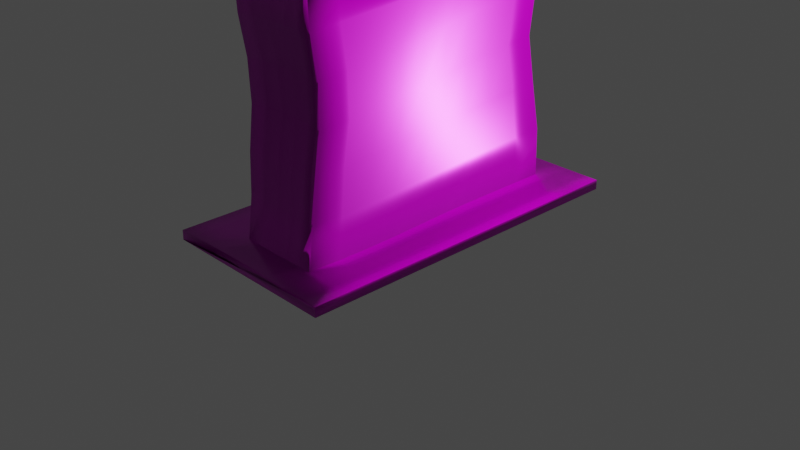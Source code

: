 # Source: gravestone_TYPE19.blend  (saved by Blender 2.90.8; exported with 4.5.12 LTS)
import bpy
from mathutils import Matrix  # noqa: F401  (used for matrix-valued properties, if any)

bpy.ops.wm.read_factory_settings(use_empty=True)
scene = bpy.context.scene
scene.name = 'Scene'

# ---- collections
col_collection = bpy.data.collections.new('Collection'); scene.collection.children.link(col_collection)

# ---- images (referenced by path relative to the original .blend; pixels are not part of the script)
import os
ASSET_DIR = os.environ.get("B2B_ASSET_DIR", "")  # directory of the original .blend (textures are referenced by path, not embedded)
HERE = os.path.dirname(os.path.abspath(__file__))  # packed textures are extracted next to this script under _unpacked/

def load_image(name, relpath, width, height, colorspace="sRGB"):
    """Load a texture the original file referenced (path relative to the .blend, or extracted next to this script)."""
    p = next((c for c in (os.path.join(HERE, relpath), os.path.join(ASSET_DIR, relpath)) if relpath and os.path.exists(c)), "")
    if p:
        img = bpy.data.images.load(p, check_existing=True)
        img.name = name
    else:  # same state as the original file: an image datablock whose file is absent (Cycles renders it pink)
        img = bpy.data.images.new(name, width, height)
        img.source = "FILE"
        img.filepath = "//" + (relpath or name)
    img.colorspace_settings.name = colorspace
    return img
img_grave19_material_basecolor_png = load_image('grave19_Material_BaseColor.png', '19-texts/grave19_Material_BaseColor.png', 1024, 1024, 'sRGB')
img_grave19_material_metallic_png = load_image('grave19_Material_Metallic.png', '19-texts/grave19_Material_Metallic.png', 1024, 1024, 'Non-Color')
img_grave19_material_normal_png = load_image('grave19_Material_Normal.png', '19-texts/grave19_Material_Normal.png', 1024, 1024, 'sRGB')
img_grave19_material_roughness_png = load_image('grave19_Material_Roughness.png', '19-texts/grave19_Material_Roughness.png', 1024, 1024, 'sRGB')

# ---- materials (node trees are filled in below, after node groups)
mat_material = bpy.data.materials.new('Material')
mat_material.alpha_threshold = 0.0
mat_material.use_transparent_shadow = False
mat_material.line_color = (0.0, 0.0, 0.0, 1.0)

# ---- material node trees
mat_material.use_nodes = True; mat_material.node_tree.nodes.clear()
_N = mat_material.node_tree.nodes; _L = mat_material.node_tree.links
n0 = _N.new('ShaderNodeOutputMaterial'); n0.name = 'Material Output'; n0.location = (300, 300)
n1 = _N.new('ShaderNodeBsdfPrincipled'); n1.name = 'Principled BSDF'; n1.location = (10, 300)
n1.distribution = 'GGX'
n1.subsurface_method = 'BURLEY'
n1.inputs[3].default_value = 1.45
n1.inputs[27].default_value = (0.0, 0.0, 0.0, 1.0)
n1.inputs[28].default_value = 1.0
n2 = _N.new('ShaderNodeTexImage'); n2.name = 'Image Texture'; n2.location = (-596, 326)
n2.hide = True
n2.image = img_grave19_material_basecolor_png
n3 = _N.new('ShaderNodeTexImage'); n3.name = 'Image Texture.001'; n3.location = (-672, 268)
n3.hide = True
n3.image = img_grave19_material_metallic_png
n4 = _N.new('ShaderNodeTexImage'); n4.name = 'Image Texture.002'; n4.location = (-674, 198)
n4.image = img_grave19_material_normal_png
n5 = _N.new('ShaderNodeNormalMap'); n5.name = 'Normal Map'; n5.location = (-311, 73)
n6 = _N.new('ShaderNodeTexImage'); n6.name = 'Image Texture.003'; n6.location = (-375, -144)
n6.image = img_grave19_material_roughness_png
_L.new(n1.outputs[0], n0.inputs[0])
_L.new(n2.outputs[0], n1.inputs[0])
_L.new(n3.outputs[0], n1.inputs[1])
_L.new(n4.outputs[0], n5.inputs[1])
_L.new(n5.outputs[0], n1.inputs[5])
_L.new(n6.outputs[0], n1.inputs[2])
n0.is_active_output = True

# ---- world
world_world = bpy.data.worlds.new('World'); scene.world = world_world
world_world.use_nodes = True; world_world.node_tree.nodes.clear()
_N = world_world.node_tree.nodes; _L = world_world.node_tree.links
n0 = _N.new('ShaderNodeOutputWorld'); n0.name = 'World Output'; n0.location = (300, 300)
n1 = _N.new('ShaderNodeBackground'); n1.name = 'Background'; n1.location = (10, 300)
n1.inputs[0].default_value = (0.05088, 0.05088, 0.05088, 1.0)
_L.new(n1.outputs[0], n0.inputs[0])
n0.is_active_output = True
world_world.color = (0.05088, 0.05088, 0.05088)
world_world.use_sun_shadow = False
world_world.sun_shadow_jitter_overblur = 0.0

# ---- cameras
cam_camera = bpy.data.cameras.new('Camera')
cam_camera.clip_end = 100.0
cam_camera.ortho_scale = 7.314

# ---- lights
light_light = bpy.data.lights.new('Light', 'POINT')
light_light.transmission_factor = 0.0
light_light.energy = 1000.0
light_light.shadow_soft_size = 0.1
light_light.shadow_maximum_resolution = 0.006
light_light.use_absolute_resolution = True

# ---- meshes
me_cube = bpy.data.meshes.new('Cube')
me_cube.from_pydata([(1.0, 1.0, -0.8955), (1.0, 1.0, -1.0), (0.998, -0.997, -0.893), (0.9985, -0.9977, -0.9975), (-1.0, 1.0, -0.8955), (-1.0, 1.0, -1.0), (-0.998, -0.997, -0.893), (-0.9985, -0.9977, -0.9975), (0.8147, -0.9921, -0.8942), (0.6321, -0.986, -0.899), (0.4505, -0.9799, -0.9056), (0.2697, -0.9751, -0.9122), (0.08974, -0.9724, -0.9164), (-0.08974, -0.9724, -0.9164), (-0.2697, -0.9751, -0.9122), (-0.4505, -0.9799, -0.9056), (-0.6321, -0.986, -0.899), (-0.8147, -0.9921, -0.8942), (1.0, 0.8182, -0.8955), (1.0, 0.6364, -0.8955), (1.0, 0.4545, -0.8955), (1.0, 0.2727, -0.8955), (1.0, 0.09091, -0.8955), (1.0, -0.09091, -0.8955), (0.9994, -0.2721, -0.8954), (0.9984, -0.4527, -0.8953), (0.9977, -0.6335, -0.895), (0.9977, -0.8148, -0.8939), (-0.9977, -0.8148, -0.8939), (-0.9977, -0.6335, -0.895), (-0.9984, -0.4527, -0.8953), (-0.9994, -0.2721, -0.8954), (-1.0, -0.09091, -0.8955), (-1.0, 0.09091, -0.8955), (-1.0, 0.2727, -0.8955), (-1.0, 0.4545, -0.8955), (-1.0, 0.6364, -0.8955), (-1.0, 0.8182, -0.8955), (-0.8182, 1.0, -0.8955), (-0.6364, 1.0, -0.8955), (-0.4545, 1.0, -0.8955), (-0.2727, 1.0, -0.8955), (-0.09091, 1.0, -0.8955), (0.09091, 1.0, -0.8955), (0.2727, 1.0, -0.8955), (0.4545, 1.0, -0.8955), (0.6364, 1.0, -0.8955), (0.8182, 1.0, -0.8955), (0.8182, 0.8182, -0.8955), (0.8182, 0.6364, -0.8955), (0.8182, 0.4545, -0.8955), (0.8182, 0.2727, -0.8955), (0.8182, 0.09091, -0.8955), (0.8171, -0.08997, -0.8964), (0.8156, -0.2697, -0.9), (0.8146, -0.449, -0.9027), (0.8141, -0.6288, -0.9021), (0.8141, -0.8097, -0.8986), (0.6364, 0.8182, -0.8955), (0.6364, 0.6364, -0.8955), (0.6364, 0.4545, -0.8955), (0.6364, 0.2727, -0.8955), (0.6357, 0.0914, -0.8967), (0.634, -0.08811, -0.904), (0.6328, -0.2663, -0.9122), (0.6319, -0.4443, -0.9164), (0.6315, -0.6231, -0.9148), (0.6316, -0.8035, -0.908), (0.4545, 0.8182, -0.8955), (0.4545, 0.6364, -0.8955), (0.4545, 0.4545, -0.8955), (0.4545, 0.2727, -0.8956), (0.4532, 0.09228, -0.9024), (0.452, -0.0858, -0.9156), (0.451, -0.2628, -0.9271), (0.4503, -0.4397, -0.9323), (0.4499, -0.6177, -0.9295), (0.45, -0.7975, -0.9194), (0.2727, 0.8182, -0.8955), (0.2693, -0.7928, -0.9299), (0.09091, 0.8182, -0.8955), (0.08956, -0.7901, -0.9366), (-0.09091, 0.8182, -0.8955), (-0.08956, -0.7901, -0.9366), (-0.2727, 0.8182, -0.8955), (-0.2693, -0.7928, -0.9299), (-0.4545, 0.8182, -0.8955), (-0.4545, 0.6364, -0.8955), (-0.4545, 0.4545, -0.8955), (-0.4545, 0.2727, -0.8956), (-0.4532, 0.09228, -0.9024), (-0.452, -0.0858, -0.9156), (-0.451, -0.2628, -0.9271), (-0.4503, -0.4397, -0.9323), (-0.4499, -0.6177, -0.9295), (-0.45, -0.7975, -0.9194), (-0.6364, 0.8182, -0.8955), (-0.6364, 0.6364, -0.8955), (-0.6364, 0.4545, -0.8955), (-0.6364, 0.2727, -0.8955), (-0.6357, 0.0914, -0.8967), (-0.634, -0.08811, -0.904), (-0.6328, -0.2663, -0.9122), (-0.6319, -0.4443, -0.9164), (-0.6315, -0.6231, -0.9148), (-0.6316, -0.8035, -0.908), (-0.8182, 0.8182, -0.8955), (-0.8182, 0.6364, -0.8955), (-0.8182, 0.4545, -0.8955), (-0.8182, 0.2727, -0.8955), (-0.8182, 0.09091, -0.8955), (-0.8171, -0.08997, -0.8964), (-0.8156, -0.2697, -0.9), (-0.8146, -0.449, -0.9027), (-0.8141, -0.6288, -0.9021), (-0.8141, -0.8097, -0.8986), (0.3545, 0.8239, 2.135), (0.3773, 0.6444, 2.066), (0.4001, 0.4652, 1.99), (0.4229, 0.2862, 1.917), (0.4456, 0.1071, 1.854), (0.4679, -0.07233, 1.806), (0.4899, -0.2523, 1.772), (0.5116, -0.4326, 1.75), (0.533, -0.6131, 1.73), (0.5543, -0.7936, 1.706), (0.1729, 0.8179, 2.128), (0.1954, 0.6386, 2.052), (0.218, 0.4596, 1.968), (0.2407, 0.2808, 1.888), (0.2634, 0.102, 1.819), (0.2858, -0.07729, 1.77), (0.3078, -0.2573, 1.739), (0.3296, -0.4378, 1.722), (0.3513, -0.6185, 1.709), (0.373, -0.7991, 1.693), (-0.008937, 0.812, 2.124), (0.01328, 0.6327, 2.044), (0.03559, 0.4538, 1.956), (0.05799, 0.2752, 1.871), (0.08047, 0.09662, 1.798), (0.1029, -0.08257, 1.747), (0.1251, -0.2626, 1.717), (0.1472, -0.4432, 1.703), (0.1692, -0.624, 1.694), (0.1912, -0.8047, 1.683), (-0.1907, 0.806, 2.124), (-0.1689, 0.6267, 2.045), (-0.147, 0.4478, 1.958), (-0.1249, 0.2692, 1.872), (-0.1028, 0.09064, 1.798), (-0.08052, -0.0885, 1.744), (-0.05805, -0.2685, 1.713), (-0.03563, -0.449, 1.698), (-0.0133, -0.6299, 1.689), (0.008965, -0.8108, 1.679), (-0.3724, 0.8, 2.128), (-0.3509, 0.6206, 2.055), (-0.3293, 0.4415, 1.972), (-0.3076, 0.2628, 1.89), (-0.2857, 0.08408, 1.817), (-0.2635, -0.09509, 1.763), (-0.241, -0.2749, 1.728), (-0.2183, -0.4554, 1.708), (-0.1957, -0.6361, 1.696), (-0.1733, -0.8167, 1.682), (-0.5537, 0.794, 2.133), (-0.5324, 0.6145, 2.069), (-0.5111, 0.4352, 1.994), (-0.4896, 0.2562, 1.918), (-0.4678, 0.07723, 1.85), (-0.4457, -0.102, 1.795), (-0.4233, -0.2818, 1.756), (-0.4006, -0.4621, 1.73), (-0.3778, -0.6426, 1.711), (-0.3551, -0.823, 1.69), (0.3877, 0.6426, 1.58), (0.3758, 0.613, 1.104), (0.3704, 0.5853, 0.6075), (0.3997, 0.6145, 0.11), (0.4412, 0.6377, -0.3855), (0.1066, -0.7557, -0.4824), (0.126, -0.7442, -0.02414), (0.1487, -0.7161, 0.4349), (0.1683, -0.7331, 0.8771), (0.1817, -0.7807, 1.291), (0.3693, 0.8223, 1.638), (0.3606, 0.7935, 1.135), (0.3562, 0.7614, 0.6267), (0.3891, 0.7922, 0.124), (0.4374, 0.8191, -0.3774), (-0.3545, 0.8023, 1.631), (-0.3147, 0.7749, 1.133), (-0.2815, 0.7429, 0.627), (-0.2797, 0.779, 0.1242), (-0.2896, 0.8151, -0.3783), (-0.4714, 0.814, -0.3785), (-0.4557, 0.7856, 0.1209), (-0.4522, 0.7556, 0.6207), (-0.4914, 0.7797, 1.128), (-0.5364, 0.7974, 1.638), (-0.4376, -0.5964, -0.4713), (-0.4341, -0.5906, -0.01651), (-0.4338, -0.5666, 0.4368), (-0.4231, -0.5832, 0.8881), (-0.4013, -0.6255, 1.311), (-0.07298, -0.7562, -0.483), (-0.05796, -0.7446, -0.0244), (-0.04289, -0.7166, 0.436), (-0.02567, -0.7345, 0.8788), (-0.007667, -0.7833, 1.29), (-0.4421, -0.424, -0.4642), (-0.4428, -0.4201, -0.003057), (-0.4443, -0.4001, 0.4534), (-0.4356, -0.4178, 0.913), (-0.4177, -0.4504, 1.329), (0.5301, -0.6057, 1.32), (0.5281, -0.5711, 0.8872), (0.5129, -0.5586, 0.4364), (0.4868, -0.5844, -0.01421), (0.4639, -0.593, -0.4688), (-0.4466, -0.2543, -0.4499), (-0.4503, -0.2514, 0.01436), (-0.4524, -0.2382, 0.4747), (-0.4461, -0.2553, 0.9393), (-0.4322, -0.2751, 1.349), (0.5089, -0.4284, 1.34), (0.51, -0.4035, 0.9149), (0.5005, -0.3898, 0.4548), (0.4804, -0.4123, -0.0006011), (0.4609, -0.4201, -0.4619), (-0.4512, -0.08449, -0.4308), (-0.4553, -0.08057, 0.0343), (-0.4543, -0.07876, 0.5015), (-0.4523, -0.09218, 0.9688), (-0.4474, -0.09836, 1.378), (0.1878, 0.8176, 1.631), (0.1892, 0.7822, 1.138), (0.1919, 0.7458, 0.6315), (0.217, 0.7822, 0.1265), (0.2556, 0.8181, -0.3776), (0.4868, -0.2516, 1.359), (0.49, -0.2388, 0.9436), (0.4856, -0.2258, 0.4775), (0.4727, -0.2422, 0.01672), (0.458, -0.25, -0.4479), (-0.456, 0.08937, -0.413), (-0.4574, 0.08995, 0.05595), (-0.449, 0.07975, 0.5311), (-0.4547, 0.07552, 1.001), (-0.4655, 0.08112, 1.417), (0.3681, -0.782, 1.291), (0.3588, -0.7378, 0.87), (0.3379, -0.7238, 0.4286), (0.3096, -0.7515, -0.02428), (0.2865, -0.7614, -0.4771), (0.4671, -0.7711, -0.4691), (0.4923, -0.763, -0.02417), (0.5226, -0.7363, 0.4202), (0.5434, -0.7462, 0.8607), (0.5494, -0.784, 1.291), (-0.3829, -0.8024, 1.288), (-0.408, -0.7564, 0.8644), (-0.4209, -0.7427, 0.4226), (-0.4247, -0.7681, -0.02601), (-0.4332, -0.774, -0.4716), (-0.2528, -0.7628, -0.4788), (-0.2417, -0.7534, -0.02516), (-0.2337, -0.7261, 0.4313), (-0.2191, -0.7428, 0.8741), (-0.1968, -0.791, 1.29), (0.4657, -0.07374, 1.385), (0.4657, -0.074, 0.9736), (0.4644, -0.06567, 0.5051), (0.4626, -0.071, 0.03676), (0.455, -0.07977, -0.4292), (-0.4601, 0.2697, -0.4029), (-0.4551, 0.2598, 0.07645), (-0.4442, 0.2402, 0.5594), (-0.46, 0.2477, 1.033), (-0.483, 0.26, 1.466), (0.4468, 0.1062, 1.42), (0.4386, 0.09442, 1.005), (0.4364, 0.09273, 0.5351), (0.4494, 0.09932, 0.0585), (0.4523, 0.09437, -0.4118), (-0.518, 0.6176, 1.582), (-0.4778, 0.5983, 1.099), (-0.4458, 0.5777, 0.6018), (-0.452, 0.6071, 0.1071), (-0.4676, 0.6326, -0.3867), (-0.4638, 0.4511, -0.3948), (-0.4522, 0.4323, 0.09302), (-0.4437, 0.4068, 0.5821), (-0.4678, 0.4215, 1.067), (-0.5003, 0.4386, 1.523), (0.427, 0.2851, 1.465), (0.4149, 0.2657, 1.037), (0.4102, 0.2522, 0.5638), (0.4318, 0.2689, 0.07897), (0.4487, 0.2747, -0.4018), (0.4449, 0.4562, -0.3936), (0.4141, 0.4408, 0.0956), (0.3889, 0.4168, 0.5871), (0.3941, 0.4379, 1.071), (0.407, 0.4636, 1.52), (0.007278, 0.8127, 1.627), (0.02196, 0.7751, 1.138), (0.03475, 0.7374, 0.6337), (0.05154, 0.776, 0.1278), (0.07388, 0.8171, -0.3779), (-0.1079, 0.8161, -0.3781), (-0.1123, 0.775, 0.127), (-0.1211, 0.7365, 0.6321), (-0.1448, 0.7728, 1.137), (-0.1731, 0.8076, 1.627)], [], [(115, 28, 6, 17), (3, 2, 8, 9, 10, 11, 12, 13, 14, 15, 16, 17, 6, 7), (7, 6, 28, 29, 30, 31, 32, 33, 34, 35, 36, 37, 4, 5), (5, 1, 3, 7), (1, 0, 18, 19, 20, 21, 22, 23, 24, 25, 26, 27, 2, 3), (5, 4, 38, 39, 40, 41, 42, 43, 44, 45, 46, 47, 0, 1), (27, 57, 8, 2), (57, 67, 9, 8), (67, 77, 10, 9), (77, 79, 11, 10), (79, 81, 12, 11), (81, 83, 13, 12), (83, 85, 14, 13), (85, 95, 15, 14), (95, 105, 16, 15), (105, 115, 17, 16), (0, 47, 48, 18), (18, 48, 49, 19), (19, 49, 50, 20), (20, 50, 51, 21), (21, 51, 52, 22), (22, 52, 53, 23), (23, 53, 54, 24), (24, 54, 55, 25), (25, 55, 56, 26), (26, 56, 57, 27), (47, 46, 58, 48), (48, 58, 59, 49), (49, 59, 60, 50), (50, 60, 61, 51), (51, 61, 62, 52), (52, 62, 63, 53), (53, 63, 64, 54), (54, 64, 65, 55), (55, 65, 66, 56), (56, 66, 67, 57), (46, 45, 68, 58), (58, 68, 69, 59), (59, 69, 70, 60), (60, 70, 71, 61), (61, 71, 72, 62), (62, 72, 73, 63), (63, 73, 74, 64), (64, 74, 75, 65), (65, 75, 76, 66), (66, 76, 77, 67), (45, 44, 78, 68), (44, 43, 80, 78), (200, 286, 167, 166), (43, 42, 82, 80), (305, 176, 117, 118), (185, 251, 135, 145), (176, 186, 116, 117), (315, 191, 156, 146), (210, 185, 145, 155), (205, 261, 175, 174), (186, 236, 126, 116), (191, 200, 166, 156), (215, 205, 174, 173), (42, 41, 84, 82), (260, 216, 124, 125), (270, 210, 155, 165), (225, 215, 173, 172), (216, 226, 123, 124), (235, 225, 172, 171), (226, 241, 122, 123), (250, 235, 171, 170), (236, 306, 136, 126), (241, 271, 121, 122), (41, 40, 86, 84), (280, 250, 170, 169), (251, 260, 125, 135), (261, 270, 165, 175), (271, 281, 120, 121), (295, 280, 169, 168), (281, 296, 119, 120), (286, 295, 168, 167), (296, 305, 118, 119), (306, 315, 146, 136), (40, 39, 96, 86), (86, 96, 97, 87), (87, 97, 98, 88), (88, 98, 99, 89), (89, 99, 100, 90), (90, 100, 101, 91), (91, 101, 102, 92), (92, 102, 103, 93), (93, 103, 104, 94), (94, 104, 105, 95), (39, 38, 106, 96), (96, 106, 107, 97), (97, 107, 108, 98), (98, 108, 109, 99), (99, 109, 110, 100), (100, 110, 111, 101), (101, 111, 112, 102), (102, 112, 113, 103), (103, 113, 114, 104), (104, 114, 115, 105), (38, 4, 37, 106), (106, 37, 36, 107), (107, 36, 35, 108), (108, 35, 34, 109), (109, 34, 33, 110), (110, 33, 32, 111), (111, 32, 31, 112), (112, 31, 30, 113), (113, 30, 29, 114), (114, 29, 28, 115), (116, 126, 127, 117), (117, 127, 128, 118), (118, 128, 129, 119), (119, 129, 130, 120), (120, 130, 131, 121), (121, 131, 132, 122), (122, 132, 133, 123), (123, 133, 134, 124), (124, 134, 135, 125), (126, 136, 137, 127), (127, 137, 138, 128), (128, 138, 139, 129), (129, 139, 140, 130), (130, 140, 141, 131), (131, 141, 142, 132), (132, 142, 143, 133), (133, 143, 144, 134), (134, 144, 145, 135), (136, 146, 147, 137), (137, 147, 148, 138), (138, 148, 149, 139), (139, 149, 150, 140), (140, 150, 151, 141), (141, 151, 152, 142), (142, 152, 153, 143), (143, 153, 154, 144), (144, 154, 155, 145), (146, 156, 157, 147), (147, 157, 158, 148), (148, 158, 159, 149), (149, 159, 160, 150), (150, 160, 161, 151), (151, 161, 162, 152), (152, 162, 163, 153), (153, 163, 164, 154), (154, 164, 165, 155), (156, 166, 167, 157), (157, 167, 168, 158), (158, 168, 169, 159), (159, 169, 170, 160), (160, 170, 171, 161), (161, 171, 172, 162), (162, 172, 173, 163), (163, 173, 174, 164), (164, 174, 175, 165), (80, 82, 311, 310), (310, 311, 312, 309), (309, 312, 313, 308), (308, 313, 314, 307), (307, 314, 315, 306), (71, 70, 301, 300), (300, 301, 302, 299), (299, 302, 303, 298), (298, 303, 304, 297), (297, 304, 305, 296), (87, 88, 291, 290), (290, 291, 292, 289), (289, 292, 293, 288), (288, 293, 294, 287), (287, 294, 295, 286), (72, 71, 300, 285), (285, 300, 299, 284), (284, 299, 298, 283), (283, 298, 297, 282), (282, 297, 296, 281), (88, 89, 276, 291), (291, 276, 277, 292), (292, 277, 278, 293), (293, 278, 279, 294), (294, 279, 280, 295), (73, 72, 285, 275), (275, 285, 284, 274), (274, 284, 283, 273), (273, 283, 282, 272), (272, 282, 281, 271), (95, 85, 266, 265), (265, 266, 267, 264), (264, 267, 268, 263), (263, 268, 269, 262), (262, 269, 270, 261), (79, 77, 256, 255), (255, 256, 257, 254), (254, 257, 258, 253), (253, 258, 259, 252), (252, 259, 260, 251), (89, 90, 246, 276), (276, 246, 247, 277), (277, 247, 248, 278), (278, 248, 249, 279), (279, 249, 250, 280), (74, 73, 275, 245), (245, 275, 274, 244), (244, 274, 273, 243), (243, 273, 272, 242), (242, 272, 271, 241), (78, 80, 310, 240), (240, 310, 309, 239), (239, 309, 308, 238), (238, 308, 307, 237), (237, 307, 306, 236), (90, 91, 231, 246), (246, 231, 232, 247), (247, 232, 233, 248), (248, 233, 234, 249), (249, 234, 235, 250), (75, 74, 245, 230), (230, 245, 244, 229), (229, 244, 243, 228), (228, 243, 242, 227), (227, 242, 241, 226), (91, 92, 221, 231), (231, 221, 222, 232), (232, 222, 223, 233), (233, 223, 224, 234), (234, 224, 225, 235), (76, 75, 230, 220), (220, 230, 229, 219), (219, 229, 228, 218), (218, 228, 227, 217), (217, 227, 226, 216), (92, 93, 211, 221), (221, 211, 212, 222), (222, 212, 213, 223), (223, 213, 214, 224), (224, 214, 215, 225), (85, 83, 206, 266), (266, 206, 207, 267), (267, 207, 208, 268), (268, 208, 209, 269), (269, 209, 210, 270), (77, 76, 220, 256), (256, 220, 219, 257), (257, 219, 218, 258), (258, 218, 217, 259), (259, 217, 216, 260), (93, 94, 201, 211), (211, 201, 202, 212), (212, 202, 203, 213), (213, 203, 204, 214), (214, 204, 205, 215), (84, 86, 196, 195), (195, 196, 197, 194), (194, 197, 198, 193), (193, 198, 199, 192), (192, 199, 200, 191), (68, 78, 240, 190), (190, 240, 239, 189), (189, 239, 238, 188), (188, 238, 237, 187), (187, 237, 236, 186), (94, 95, 265, 201), (201, 265, 264, 202), (202, 264, 263, 203), (203, 263, 262, 204), (204, 262, 261, 205), (83, 81, 181, 206), (206, 181, 182, 207), (207, 182, 183, 208), (208, 183, 184, 209), (209, 184, 185, 210), (82, 84, 195, 311), (311, 195, 194, 312), (312, 194, 193, 313), (313, 193, 192, 314), (314, 192, 191, 315), (69, 68, 190, 180), (180, 190, 189, 179), (179, 189, 188, 178), (178, 188, 187, 177), (177, 187, 186, 176), (81, 79, 255, 181), (181, 255, 254, 182), (182, 254, 253, 183), (183, 253, 252, 184), (184, 252, 251, 185), (70, 69, 180, 301), (301, 180, 179, 302), (302, 179, 178, 303), (303, 178, 177, 304), (304, 177, 176, 305), (86, 87, 290, 196), (196, 290, 289, 197), (197, 289, 288, 198), (198, 288, 287, 199), (199, 287, 286, 200)])
me_cube.polygons.foreach_set('use_smooth', [True] * 294)
_uv = me_cube.uv_layers.new(name='UVMap')
_uv.uv.foreach_set('vector', [0.9224, 0.03041, 0.9232, 0.0003846, 0.9563, 0.0003217, 0.9554, 0.03033, 0.2042, 0.8283, 0.1851, 0.8282, 0.1854, 0.7982, 0.1862, 0.7684, 0.1875, 0.7387, 0.1887, 0.7091, 0.1894, 0.6797, 0.1894, 0.6503, 0.1887, 0.6208, 0.1875, 0.5913, 0.1862, 0.5615, 0.1854, 0.5317, 0.1851, 0.5016, 0.2042, 0.5016, 0.2042, 0.5016, 0.2233, 0.5017, 0.2231, 0.5314, 0.223, 0.5611, 0.2229, 0.5906, 0.223, 0.6202, 0.223, 0.6498, 0.223, 0.6795, 0.2231, 0.7092, 0.2231, 0.7389, 0.2232, 0.7687, 0.2232, 0.7984, 0.2233, 0.8281, 0.2042, 0.8281, 0.661, 0.4993, 0.661, 0.8265, 0.2969, 0.8263, 0.2969, 0.4995, 0.2423, 0.8274, 0.2233, 0.8274, 0.2233, 0.7977, 0.2233, 0.768, 0.2234, 0.7384, 0.2234, 0.7087, 0.2235, 0.6791, 0.2235, 0.6494, 0.2235, 0.6199, 0.2236, 0.5904, 0.2236, 0.561, 0.2234, 0.5314, 0.2233, 0.5017, 0.2423, 0.5016, 0.1851, 0.8288, 0.1661, 0.8288, 0.1661, 0.799, 0.1661, 0.7693, 0.1661, 0.7395, 0.1661, 0.7098, 0.1661, 0.6801, 0.1661, 0.6503, 0.1661, 0.6206, 0.1661, 0.5908, 0.1661, 0.5611, 0.1661, 0.5313, 0.1661, 0.5016, 0.1851, 0.5016, 0.9232, 0.3269, 0.9224, 0.2968, 0.9554, 0.2969, 0.9563, 0.3269, 0.9224, 0.2968, 0.9214, 0.267, 0.9543, 0.2671, 0.9554, 0.2969, 0.9214, 0.267, 0.9205, 0.2372, 0.9534, 0.2373, 0.9543, 0.2671, 0.9205, 0.2372, 0.9198, 0.2077, 0.9526, 0.2077, 0.9534, 0.2373, 0.9198, 0.2077, 0.9194, 0.1783, 0.9522, 0.1783, 0.9526, 0.2077, 0.9194, 0.1783, 0.9194, 0.149, 0.9522, 0.1489, 0.9522, 0.1783, 0.9194, 0.149, 0.9198, 0.1196, 0.9526, 0.1195, 0.9522, 0.1489, 0.9198, 0.1196, 0.9205, 0.09, 0.9534, 0.08992, 0.9526, 0.1195, 0.9205, 0.09, 0.9214, 0.06028, 0.9543, 0.06019, 0.9534, 0.08992, 0.9214, 0.06028, 0.9224, 0.03041, 0.9554, 0.03033, 0.9543, 0.06019, 0.5939, 0.3272, 0.5939, 0.2975, 0.6269, 0.2975, 0.6269, 0.3272, 0.6269, 0.3272, 0.6269, 0.2975, 0.6599, 0.2975, 0.6599, 0.3272, 0.6599, 0.3272, 0.6599, 0.2975, 0.6929, 0.2975, 0.6929, 0.3272, 0.6929, 0.3272, 0.6929, 0.2975, 0.7259, 0.2975, 0.7259, 0.3272, 0.7259, 0.3272, 0.7259, 0.2975, 0.7588, 0.2975, 0.7588, 0.3272, 0.7588, 0.3272, 0.7588, 0.2975, 0.7917, 0.2973, 0.7918, 0.3272, 0.7918, 0.3272, 0.7917, 0.2973, 0.8244, 0.2971, 0.8247, 0.3271, 0.8247, 0.3271, 0.8244, 0.2971, 0.857, 0.2969, 0.8575, 0.327, 0.8575, 0.327, 0.857, 0.2969, 0.8896, 0.2968, 0.8903, 0.3269, 0.8903, 0.3269, 0.8896, 0.2968, 0.9224, 0.2968, 0.9232, 0.3269, 0.5939, 0.2975, 0.5939, 0.2677, 0.6269, 0.2677, 0.6269, 0.2975, 0.6269, 0.2975, 0.6269, 0.2677, 0.6599, 0.2677, 0.6599, 0.2975, 0.6599, 0.2975, 0.6599, 0.2677, 0.6929, 0.2677, 0.6929, 0.2975, 0.6929, 0.2975, 0.6929, 0.2677, 0.7259, 0.2677, 0.7259, 0.2975, 0.7259, 0.2975, 0.7259, 0.2677, 0.7588, 0.2676, 0.7588, 0.2975, 0.7588, 0.2975, 0.7588, 0.2676, 0.7915, 0.2674, 0.7917, 0.2973, 0.7917, 0.2973, 0.7915, 0.2674, 0.824, 0.2672, 0.8244, 0.2971, 0.8244, 0.2971, 0.824, 0.2672, 0.8563, 0.267, 0.857, 0.2969, 0.857, 0.2969, 0.8563, 0.267, 0.8888, 0.267, 0.8896, 0.2968, 0.8896, 0.2968, 0.8888, 0.267, 0.9214, 0.267, 0.9224, 0.2968, 0.5939, 0.2677, 0.5939, 0.238, 0.6269, 0.238, 0.6269, 0.2677, 0.6269, 0.2677, 0.6269, 0.238, 0.6599, 0.238, 0.6599, 0.2677, 0.6599, 0.2677, 0.6599, 0.238, 0.6929, 0.238, 0.6929, 0.2677, 0.6929, 0.2677, 0.6929, 0.238, 0.7259, 0.238, 0.7259, 0.2677, 0.7259, 0.2677, 0.7259, 0.238, 0.7587, 0.2378, 0.7588, 0.2676, 0.7588, 0.2676, 0.7587, 0.2378, 0.7913, 0.2376, 0.7915, 0.2674, 0.7915, 0.2674, 0.7913, 0.2376, 0.8236, 0.2374, 0.824, 0.2672, 0.824, 0.2672, 0.8236, 0.2374, 0.8558, 0.2373, 0.8563, 0.267, 0.8563, 0.267, 0.8558, 0.2373, 0.888, 0.2372, 0.8888, 0.267, 0.8888, 0.267, 0.888, 0.2372, 0.9205, 0.2372, 0.9214, 0.267, 0.5939, 0.238, 0.5939, 0.2082, 0.6269, 0.2082, 0.6269, 0.238, 0.5939, 0.2082, 0.5939, 0.1785, 0.6269, 0.1785, 0.6269, 0.2082, 0.2975, 0.4182, 0.3305, 0.4094, 0.3299, 0.4891, 0.2969, 0.4993, 0.5939, 0.1785, 0.5939, 0.1487, 0.6269, 0.1487, 0.6269, 0.1785, 0.06641, 0.1005, 0.0336, 0.09079, 0.03296, 0.01125, 0.06588, 0.02358, 0.8949, 0.5689, 0.8609, 0.5679, 0.8621, 0.5022, 0.8952, 0.5047, 0.0336, 0.09079, 0.0006572, 0.08131, 0.0, 0.0, 0.03296, 0.01125, 0.7603, 0.9151, 0.7933, 0.9169, 0.7936, 0.9982, 0.7606, 0.9965, 0.9293, 0.5698, 0.8949, 0.5689, 0.8952, 0.5047, 0.9284, 0.5062, 0.5583, 0.3674, 0.5907, 0.3639, 0.5939, 0.4298, 0.5608, 0.4328, 0.6614, 0.9141, 0.6945, 0.9138, 0.6943, 0.9952, 0.6611, 0.9954, 0.7933, 0.9169, 0.8264, 0.9188, 0.8266, 1.0, 0.7936, 0.9982, 0.5263, 0.3699, 0.5583, 0.3674, 0.5608, 0.4328, 0.5277, 0.4357, 0.5939, 0.1487, 0.5939, 0.119, 0.6269, 0.119, 0.6269, 0.1487, 0.2952, 0.1376, 0.2625, 0.133, 0.2638, 0.06584, 0.2969, 0.06983, 0.9638, 0.5709, 0.9293, 0.5698, 0.9284, 0.5062, 0.9616, 0.5066, 0.4942, 0.3729, 0.5263, 0.3699, 0.5277, 0.4357, 0.4946, 0.4396, 0.2625, 0.133, 0.23, 0.1298, 0.2307, 0.06271, 0.2638, 0.06584, 0.4618, 0.3773, 0.4942, 0.3729, 0.4946, 0.4396, 0.4616, 0.4456, 0.23, 0.1298, 0.1976, 0.1267, 0.1976, 0.05905, 0.2307, 0.06271, 0.4289, 0.3833, 0.4618, 0.3773, 0.4616, 0.4456, 0.4287, 0.4542, 0.6945, 0.9138, 0.7274, 0.9141, 0.7274, 0.9955, 0.6943, 0.9952, 0.1976, 0.1267, 0.1649, 0.1225, 0.1646, 0.05367, 0.1976, 0.05905, 0.5939, 0.119, 0.5939, 0.08925, 0.6269, 0.08925, 0.6269, 0.119, 0.3961, 0.3911, 0.4289, 0.3833, 0.4287, 0.4542, 0.3958, 0.4651, 0.8609, 0.5679, 0.8279, 0.5671, 0.8292, 0.4993, 0.8621, 0.5022, 0.9977, 0.572, 0.9638, 0.5709, 0.9616, 0.5066, 0.9948, 0.5061, 0.1649, 0.1225, 0.132, 0.1169, 0.1316, 0.04584, 0.1646, 0.05367, 0.3633, 0.4, 0.3961, 0.3911, 0.3958, 0.4651, 0.3629, 0.4772, 0.132, 0.1169, 0.09916, 0.1094, 0.09875, 0.03554, 0.1316, 0.04584, 0.3305, 0.4094, 0.3633, 0.4, 0.3629, 0.4772, 0.3299, 0.4891, 0.09916, 0.1094, 0.06641, 0.1005, 0.06588, 0.02358, 0.09875, 0.03554, 0.7274, 0.9141, 0.7603, 0.9151, 0.7606, 0.9965, 0.7274, 0.9955, 0.5939, 0.08925, 0.5939, 0.0595, 0.6269, 0.0595, 0.6269, 0.08925, 0.6269, 0.08925, 0.6269, 0.0595, 0.6599, 0.0595, 0.6599, 0.08925, 0.6599, 0.08925, 0.6599, 0.0595, 0.6929, 0.0595, 0.6929, 0.08925, 0.6929, 0.08925, 0.6929, 0.0595, 0.7259, 0.0595, 0.7259, 0.08925, 0.7259, 0.08925, 0.7259, 0.0595, 0.7588, 0.05962, 0.7587, 0.08947, 0.7587, 0.08947, 0.7588, 0.05962, 0.7915, 0.05988, 0.7913, 0.08967, 0.7913, 0.08967, 0.7915, 0.05988, 0.824, 0.06009, 0.8236, 0.08983, 0.8236, 0.08983, 0.824, 0.06009, 0.8563, 0.06023, 0.8558, 0.08994, 0.8558, 0.08994, 0.8563, 0.06023, 0.8888, 0.06029, 0.888, 0.09001, 0.888, 0.09001, 0.8888, 0.06029, 0.9214, 0.06028, 0.9205, 0.09, 0.5939, 0.0595, 0.5939, 0.02975, 0.6269, 0.02975, 0.6269, 0.0595, 0.6269, 0.0595, 0.6269, 0.02975, 0.6599, 0.02975, 0.6599, 0.0595, 0.6599, 0.0595, 0.6599, 0.02975, 0.6929, 0.02975, 0.6929, 0.0595, 0.6929, 0.0595, 0.6929, 0.02975, 0.7259, 0.02975, 0.7259, 0.0595, 0.7259, 0.0595, 0.7259, 0.02975, 0.7588, 0.02975, 0.7588, 0.05962, 0.7588, 0.05962, 0.7588, 0.02975, 0.7917, 0.02993, 0.7915, 0.05988, 0.7915, 0.05988, 0.7917, 0.02993, 0.8244, 0.03017, 0.824, 0.06009, 0.824, 0.06009, 0.8244, 0.03017, 0.857, 0.03034, 0.8563, 0.06023, 0.8563, 0.06023, 0.857, 0.03034, 0.8896, 0.03042, 0.8888, 0.06029, 0.8888, 0.06029, 0.8896, 0.03042, 0.9224, 0.03041, 0.9214, 0.06028, 0.5939, 0.02975, 0.5939, 0.0, 0.6269, 3.901e-08, 0.6269, 0.02975, 0.6269, 0.02975, 0.6269, 3.901e-08, 0.6599, 1.17e-07, 0.6599, 0.02975, 0.6599, 0.02975, 0.6599, 1.17e-07, 0.6929, 1.56e-07, 0.6929, 0.02975, 0.6929, 0.02975, 0.6929, 1.56e-07, 0.7259, 2.146e-07, 0.7259, 0.02975, 0.7259, 0.02975, 0.7259, 2.146e-07, 0.7588, 3.121e-07, 0.7588, 0.02975, 0.7588, 0.02975, 0.7588, 3.121e-07, 0.7918, 3.511e-07, 0.7917, 0.02993, 0.7917, 0.02993, 0.7918, 3.511e-07, 0.8247, 9.929e-05, 0.8244, 0.03017, 0.8244, 0.03017, 0.8247, 9.929e-05, 0.8575, 0.0002702, 0.857, 0.03034, 0.857, 0.03034, 0.8575, 0.0002702, 0.8903, 0.000372, 0.8896, 0.03042, 0.8896, 0.03042, 0.8903, 0.000372, 0.9232, 0.0003846, 0.9224, 0.03041, 0.1654, 0.7736, 0.1324, 0.776, 0.1325, 0.7454, 0.1656, 0.743, 0.1656, 0.743, 0.1325, 0.7454, 0.1326, 0.7148, 0.1657, 0.7125, 0.1657, 0.7125, 0.1326, 0.7148, 0.1327, 0.6842, 0.1658, 0.682, 0.1658, 0.682, 0.1327, 0.6842, 0.1328, 0.6538, 0.166, 0.6516, 0.166, 0.6516, 0.1328, 0.6538, 0.1329, 0.6236, 0.1661, 0.6214, 0.1661, 0.6214, 0.1329, 0.6236, 0.133, 0.5936, 0.1661, 0.5914, 0.1661, 0.5914, 0.133, 0.5936, 0.133, 0.5637, 0.1661, 0.5615, 0.1661, 0.5615, 0.133, 0.5637, 0.133, 0.5339, 0.1661, 0.5315, 0.1661, 0.5315, 0.133, 0.5339, 0.133, 0.504, 0.166, 0.5016, 0.1324, 0.776, 0.09939, 0.7785, 0.0994, 0.7479, 0.1325, 0.7454, 0.1325, 0.7454, 0.0994, 0.7479, 0.09942, 0.7172, 0.1326, 0.7148, 0.1326, 0.7148, 0.09942, 0.7172, 0.09946, 0.6866, 0.1327, 0.6842, 0.1327, 0.6842, 0.09946, 0.6866, 0.09955, 0.6562, 0.1328, 0.6538, 0.1328, 0.6538, 0.09955, 0.6562, 0.09965, 0.626, 0.1329, 0.6236, 0.1329, 0.6236, 0.09965, 0.626, 0.09974, 0.596, 0.133, 0.5936, 0.133, 0.5936, 0.09974, 0.596, 0.09982, 0.5661, 0.133, 0.5637, 0.133, 0.5637, 0.09982, 0.5661, 0.0999, 0.5363, 0.133, 0.5339, 0.133, 0.5339, 0.0999, 0.5363, 0.09999, 0.5065, 0.133, 0.504, 0.09939, 0.7785, 0.06636, 0.7811, 0.0663, 0.7505, 0.0994, 0.7479, 0.0994, 0.7479, 0.0663, 0.7505, 0.06625, 0.7198, 0.09942, 0.7172, 0.09942, 0.7172, 0.06625, 0.7198, 0.06623, 0.6892, 0.09946, 0.6866, 0.09946, 0.6866, 0.06623, 0.6892, 0.06624, 0.6587, 0.09955, 0.6562, 0.09955, 0.6562, 0.06624, 0.6587, 0.06632, 0.6285, 0.09965, 0.626, 0.09965, 0.626, 0.06632, 0.6285, 0.06646, 0.5985, 0.09974, 0.596, 0.09974, 0.596, 0.06646, 0.5985, 0.0666, 0.5686, 0.09982, 0.5661, 0.09982, 0.5661, 0.0666, 0.5686, 0.06674, 0.5388, 0.0999, 0.5363, 0.0999, 0.5363, 0.06674, 0.5388, 0.06686, 0.509, 0.09999, 0.5065, 0.06636, 0.7811, 0.03337, 0.7837, 0.03326, 0.7531, 0.0663, 0.7505, 0.0663, 0.7505, 0.03326, 0.7531, 0.03315, 0.7225, 0.06625, 0.7198, 0.06625, 0.7198, 0.03315, 0.7225, 0.03307, 0.6919, 0.06623, 0.6892, 0.06623, 0.6892, 0.03307, 0.6919, 0.03305, 0.6615, 0.06624, 0.6587, 0.06624, 0.6587, 0.03305, 0.6615, 0.0331, 0.6313, 0.06632, 0.6285, 0.06632, 0.6285, 0.0331, 0.6313, 0.03324, 0.6012, 0.06646, 0.5985, 0.06646, 0.5985, 0.03324, 0.6012, 0.03342, 0.5713, 0.0666, 0.5686, 0.0666, 0.5686, 0.03342, 0.5713, 0.0336, 0.5414, 0.06674, 0.5388, 0.06674, 0.5388, 0.0336, 0.5414, 0.03375, 0.5116, 0.06686, 0.509, 0.03337, 0.7837, 0.0004379, 0.7863, 0.0002961, 0.7559, 0.03326, 0.7531, 0.03326, 0.7531, 0.0002961, 0.7559, 0.0001572, 0.7253, 0.03315, 0.7225, 0.03315, 0.7225, 0.0001572, 0.7253, 4.899e-05, 0.6948, 0.03307, 0.6919, 0.03307, 0.6919, 4.899e-05, 0.6948, 0.0, 0.6644, 0.03305, 0.6615, 0.03305, 0.6615, 0.0, 0.6644, 3.534e-05, 0.6342, 0.0331, 0.6313, 0.0331, 0.6313, 3.534e-05, 0.6342, 0.0001574, 0.6041, 0.03324, 0.6012, 0.03324, 0.6012, 0.0001574, 0.6041, 0.000339, 0.5741, 0.03342, 0.5713, 0.03342, 0.5713, 0.000339, 0.5741, 0.0005462, 0.5441, 0.0336, 0.5414, 0.0336, 0.5414, 0.0005462, 0.5441, 0.0007338, 0.5142, 0.03375, 0.5116, 0.7273, 0.5012, 0.7604, 0.5022, 0.7604, 0.5869, 0.7273, 0.586, 0.7273, 0.586, 0.7604, 0.5869, 0.7583, 0.6695, 0.7284, 0.6688, 0.7284, 0.6688, 0.7583, 0.6695, 0.757, 0.7522, 0.7286, 0.7516, 0.7286, 0.7516, 0.757, 0.7522, 0.7582, 0.8348, 0.7278, 0.8342, 0.7278, 0.8342, 0.7582, 0.8348, 0.7603, 0.9151, 0.7274, 0.9141, 0.1025, 0.4957, 0.06949, 0.4958, 0.06889, 0.4137, 0.1019, 0.4149, 0.1019, 0.4149, 0.06889, 0.4137, 0.07109, 0.3336, 0.1026, 0.3363, 0.1026, 0.3363, 0.07109, 0.3336, 0.07494, 0.2532, 0.1052, 0.257, 0.1052, 0.257, 0.07494, 0.2532, 0.07103, 0.1741, 0.1026, 0.1796, 0.1026, 0.1796, 0.07103, 0.1741, 0.06641, 0.1005, 0.09916, 0.1094, 0.3327, 0.004024, 0.3658, 0.004363, 0.3653, 0.08629, 0.3322, 0.08728, 0.3322, 0.08728, 0.3653, 0.08629, 0.3678, 0.1661, 0.336, 0.1681, 0.336, 0.1681, 0.3678, 0.1661, 0.3715, 0.2462, 0.3403, 0.2491, 0.3403, 0.2491, 0.3715, 0.2462, 0.3676, 0.3255, 0.3353, 0.3304, 0.3353, 0.3304, 0.3676, 0.3255, 0.3633, 0.4, 0.3305, 0.4094, 0.1353, 0.4968, 0.1025, 0.4957, 0.1019, 0.4149, 0.1347, 0.4165, 0.1347, 0.4165, 0.1019, 0.4149, 0.1026, 0.3363, 0.1337, 0.3396, 0.1337, 0.3396, 0.1026, 0.3363, 0.1052, 0.257, 0.1345, 0.2616, 0.1345, 0.2616, 0.1052, 0.257, 0.1026, 0.1796, 0.1341, 0.1848, 0.1341, 0.1848, 0.1026, 0.1796, 0.09916, 0.1094, 0.132, 0.1169, 0.3658, 0.004363, 0.3989, 0.004685, 0.3984, 0.0853, 0.3653, 0.08629, 0.3653, 0.08629, 0.3984, 0.0853, 0.3992, 0.1637, 0.3678, 0.1661, 0.3678, 0.1661, 0.3992, 0.1637, 0.4019, 0.2428, 0.3715, 0.2462, 0.3715, 0.2462, 0.4019, 0.2428, 0.3994, 0.3203, 0.3676, 0.3255, 0.3676, 0.3255, 0.3994, 0.3203, 0.3961, 0.3911, 0.3633, 0.4, 0.1676, 0.4989, 0.1353, 0.4968, 0.1347, 0.4165, 0.1664, 0.4193, 0.1664, 0.4193, 0.1347, 0.4165, 0.1337, 0.3396, 0.1648, 0.3431, 0.1648, 0.3431, 0.1337, 0.3396, 0.1345, 0.2616, 0.1637, 0.2665, 0.1637, 0.2665, 0.1345, 0.2616, 0.1341, 0.1848, 0.1651, 0.1898, 0.1651, 0.1898, 0.1341, 0.1848, 0.132, 0.1169, 0.1649, 0.1225, 0.9984, 0.9333, 0.9654, 0.9342, 0.9647, 0.8604, 0.9976, 0.86, 0.9976, 0.86, 0.9647, 0.8604, 0.965, 0.7861, 0.9984, 0.7871, 0.9984, 0.7871, 0.965, 0.7861, 0.9659, 0.7114, 1.0, 0.7137, 1.0, 0.7137, 0.9659, 0.7114, 0.9656, 0.6389, 1.0, 0.6414, 1.0, 0.6414, 0.9656, 0.6389, 0.9638, 0.5709, 0.9977, 0.572, 0.8673, 0.9317, 0.8344, 0.9291, 0.8336, 0.8554, 0.8664, 0.8575, 0.8664, 0.8575, 0.8336, 0.8554, 0.8313, 0.7825, 0.8646, 0.7834, 0.8646, 0.7834, 0.8313, 0.7825, 0.8281, 0.7097, 0.8618, 0.7092, 0.8618, 0.7092, 0.8281, 0.7097, 0.8266, 0.6375, 0.8603, 0.6369, 0.8603, 0.6369, 0.8266, 0.6375, 0.8279, 0.5671, 0.8609, 0.5679, 0.3989, 0.004685, 0.4318, 0.00391, 0.4313, 0.08398, 0.3984, 0.0853, 0.3984, 0.0853, 0.4313, 0.08398, 0.4302, 0.1607, 0.3992, 0.1637, 0.3992, 0.1637, 0.4302, 0.1607, 0.4311, 0.2385, 0.4019, 0.2428, 0.4019, 0.2428, 0.4311, 0.2385, 0.4309, 0.3153, 0.3994, 0.3203, 0.3994, 0.3203, 0.4309, 0.3153, 0.4289, 0.3833, 0.3961, 0.3911, 0.1998, 0.5008, 0.1676, 0.4989, 0.1664, 0.4193, 0.1974, 0.4223, 0.1974, 0.4223, 0.1664, 0.4193, 0.1648, 0.3431, 0.1961, 0.3463, 0.1961, 0.3463, 0.1648, 0.3431, 0.1637, 0.2665, 0.1931, 0.2709, 0.1931, 0.2709, 0.1637, 0.2665, 0.1651, 0.1898, 0.1954, 0.1947, 0.1954, 0.1947, 0.1651, 0.1898, 0.1649, 0.1225, 0.1976, 0.1267, 0.6942, 0.5003, 0.7273, 0.5012, 0.7273, 0.586, 0.6942, 0.585, 0.6942, 0.585, 0.7273, 0.586, 0.7284, 0.6688, 0.6983, 0.6677, 0.6983, 0.6677, 0.7284, 0.6688, 0.7286, 0.7516, 0.6999, 0.7504, 0.6999, 0.7504, 0.7286, 0.7516, 0.7278, 0.8342, 0.6973, 0.8332, 0.6973, 0.8332, 0.7278, 0.8342, 0.7274, 0.9141, 0.6945, 0.9138, 0.4318, 0.00391, 0.4642, 0.002087, 0.463, 0.08139, 0.4313, 0.08398, 0.4313, 0.08398, 0.463, 0.08139, 0.4613, 0.1575, 0.4302, 0.1607, 0.4302, 0.1607, 0.4613, 0.1575, 0.46, 0.2339, 0.4311, 0.2385, 0.4311, 0.2385, 0.46, 0.2339, 0.4615, 0.3104, 0.4309, 0.3153, 0.4309, 0.3153, 0.4615, 0.3104, 0.4618, 0.3773, 0.4289, 0.3833, 0.2319, 0.5016, 0.1998, 0.5008, 0.1974, 0.4223, 0.2284, 0.4246, 0.2284, 0.4246, 0.1974, 0.4223, 0.1961, 0.3463, 0.2271, 0.3491, 0.2271, 0.3491, 0.1961, 0.3463, 0.1931, 0.2709, 0.2231, 0.2746, 0.2231, 0.2746, 0.1931, 0.2709, 0.1954, 0.1947, 0.2256, 0.1993, 0.2256, 0.1993, 0.1954, 0.1947, 0.1976, 0.1267, 0.23, 0.1298, 0.4642, 0.002087, 0.4965, 0.0005298, 0.494, 0.07859, 0.463, 0.08139, 0.463, 0.08139, 0.494, 0.07859, 0.4925, 0.1545, 0.4613, 0.1575, 0.4613, 0.1575, 0.4925, 0.1545, 0.4891, 0.2298, 0.46, 0.2339, 0.46, 0.2339, 0.4891, 0.2298, 0.4913, 0.3059, 0.4615, 0.3104, 0.4615, 0.3104, 0.4913, 0.3059, 0.4942, 0.3729, 0.4618, 0.3773, 0.2642, 0.5011, 0.2319, 0.5016, 0.2284, 0.4246, 0.2598, 0.4257, 0.2598, 0.4257, 0.2284, 0.4246, 0.2271, 0.3491, 0.2584, 0.3513, 0.2584, 0.3513, 0.2271, 0.3491, 0.2231, 0.2746, 0.254, 0.2776, 0.254, 0.2776, 0.2231, 0.2746, 0.2256, 0.1993, 0.2564, 0.2038, 0.2564, 0.2038, 0.2256, 0.1993, 0.23, 0.1298, 0.2625, 0.133, 0.4965, 0.0005298, 0.5287, 0.0, 0.525, 0.07656, 0.494, 0.07859, 0.494, 0.07859, 0.525, 0.07656, 0.5233, 0.152, 0.4925, 0.1545, 0.4925, 0.1545, 0.5233, 0.152, 0.5187, 0.2267, 0.4891, 0.2298, 0.4891, 0.2298, 0.5187, 0.2267, 0.521, 0.3019, 0.4913, 0.3059, 0.4913, 0.3059, 0.521, 0.3019, 0.5263, 0.3699, 0.4942, 0.3729, 0.9654, 0.9342, 0.9326, 0.9344, 0.9319, 0.8602, 0.9647, 0.8604, 0.9647, 0.8604, 0.9319, 0.8602, 0.9315, 0.7851, 0.965, 0.7861, 0.965, 0.7861, 0.9315, 0.7851, 0.9312, 0.7098, 0.9659, 0.7114, 0.9659, 0.7114, 0.9312, 0.7098, 0.9304, 0.6373, 0.9656, 0.6389, 0.9656, 0.6389, 0.9304, 0.6373, 0.9293, 0.5698, 0.9638, 0.5709, 0.2969, 0.4994, 0.2642, 0.5011, 0.2598, 0.4257, 0.2922, 0.4257, 0.2922, 0.4257, 0.2598, 0.4257, 0.2584, 0.3513, 0.291, 0.3529, 0.291, 0.3529, 0.2584, 0.3513, 0.254, 0.2776, 0.2864, 0.2802, 0.2864, 0.2802, 0.254, 0.2776, 0.2564, 0.2038, 0.2884, 0.2081, 0.2884, 0.2081, 0.2564, 0.2038, 0.2625, 0.133, 0.2952, 0.1376, 0.5287, 0.0, 0.5611, 0.0007976, 0.5564, 0.07573, 0.525, 0.07656, 0.525, 0.07656, 0.5564, 0.07573, 0.5544, 0.1501, 0.5233, 0.152, 0.5233, 0.152, 0.5544, 0.1501, 0.5491, 0.2242, 0.5187, 0.2267, 0.5187, 0.2267, 0.5491, 0.2242, 0.5513, 0.2981, 0.521, 0.3019, 0.521, 0.3019, 0.5513, 0.2981, 0.5583, 0.3674, 0.5263, 0.3699, 0.7935, 0.5032, 0.8266, 0.5042, 0.8266, 0.5888, 0.7935, 0.5878, 0.7935, 0.5878, 0.8266, 0.5888, 0.8208, 0.6704, 0.7888, 0.67, 0.7888, 0.67, 0.8208, 0.6704, 0.8173, 0.7521, 0.7862, 0.7522, 0.7862, 0.7522, 0.8173, 0.7521, 0.8213, 0.8353, 0.7891, 0.8351, 0.7891, 0.8351, 0.8213, 0.8353, 0.8264, 0.9188, 0.7933, 0.9169, 0.661, 0.4993, 0.6942, 0.5003, 0.6942, 0.585, 0.6611, 0.5841, 0.6611, 0.5841, 0.6942, 0.585, 0.6983, 0.6677, 0.6669, 0.6664, 0.6669, 0.6664, 0.6983, 0.6677, 0.6999, 0.7504, 0.67, 0.7488, 0.67, 0.7488, 0.6999, 0.7504, 0.6973, 0.8332, 0.6661, 0.8319, 0.6661, 0.8319, 0.6973, 0.8332, 0.6945, 0.9138, 0.6614, 0.9141, 0.5611, 0.0007976, 0.5939, 0.002783, 0.5888, 0.07601, 0.5564, 0.07573, 0.5564, 0.07573, 0.5888, 0.07601, 0.5869, 0.1489, 0.5544, 0.1501, 0.5544, 0.1501, 0.5869, 0.1489, 0.5813, 0.2222, 0.5491, 0.2242, 0.5491, 0.2242, 0.5813, 0.2222, 0.583, 0.2946, 0.5513, 0.2981, 0.5513, 0.2981, 0.583, 0.2946, 0.5907, 0.3639, 0.5583, 0.3674, 0.9326, 0.9344, 0.9, 0.9336, 0.8992, 0.8592, 0.9319, 0.8602, 0.9319, 0.8602, 0.8992, 0.8592, 0.898, 0.7842, 0.9315, 0.7851, 0.9315, 0.7851, 0.898, 0.7842, 0.8962, 0.709, 0.9312, 0.7098, 0.9312, 0.7098, 0.8962, 0.709, 0.895, 0.6366, 0.9304, 0.6373, 0.9304, 0.6373, 0.895, 0.6366, 0.8949, 0.5689, 0.9293, 0.5698, 0.7604, 0.5022, 0.7935, 0.5032, 0.7935, 0.5878, 0.7604, 0.5869, 0.7604, 0.5869, 0.7935, 0.5878, 0.7888, 0.67, 0.7583, 0.6695, 0.7583, 0.6695, 0.7888, 0.67, 0.7862, 0.7522, 0.757, 0.7522, 0.757, 0.7522, 0.7862, 0.7522, 0.7891, 0.8351, 0.7582, 0.8348, 0.7582, 0.8348, 0.7891, 0.8351, 0.7933, 0.9169, 0.7603, 0.9151, 0.03646, 0.4958, 0.003422, 0.4959, 0.002838, 0.4111, 0.03587, 0.4124, 0.03587, 0.4124, 0.002838, 0.4111, 0.00687, 0.3291, 0.03931, 0.3313, 0.03931, 0.3313, 0.00687, 0.3291, 0.01184, 0.2468, 0.04404, 0.2499, 0.04404, 0.2499, 0.01184, 0.2468, 0.005916, 0.1636, 0.03893, 0.1686, 0.03893, 0.1686, 0.005916, 0.1636, 0.0006572, 0.08131, 0.0336, 0.09079, 0.9, 0.9336, 0.8673, 0.9317, 0.8664, 0.8575, 0.8992, 0.8592, 0.8992, 0.8592, 0.8664, 0.8575, 0.8646, 0.7834, 0.898, 0.7842, 0.898, 0.7842, 0.8646, 0.7834, 0.8618, 0.7092, 0.8962, 0.709, 0.8962, 0.709, 0.8618, 0.7092, 0.8603, 0.6369, 0.895, 0.6366, 0.895, 0.6366, 0.8603, 0.6369, 0.8609, 0.5679, 0.8949, 0.5689, 0.06949, 0.4958, 0.03646, 0.4958, 0.03587, 0.4124, 0.06889, 0.4137, 0.06889, 0.4137, 0.03587, 0.4124, 0.03931, 0.3313, 0.07109, 0.3336, 0.07109, 0.3336, 0.03931, 0.3313, 0.04404, 0.2499, 0.07494, 0.2532, 0.07494, 0.2532, 0.04404, 0.2499, 0.03893, 0.1686, 0.07103, 0.1741, 0.07103, 0.1741, 0.03893, 0.1686, 0.0336, 0.09079, 0.06641, 0.1005, 0.2996, 0.003685, 0.3327, 0.004024, 0.3322, 0.08728, 0.2991, 0.08827, 0.2991, 0.08827, 0.3322, 0.08728, 0.336, 0.1681, 0.3034, 0.17, 0.3034, 0.17, 0.336, 0.1681, 0.3403, 0.2491, 0.3079, 0.2519, 0.3079, 0.2519, 0.3403, 0.2491, 0.3353, 0.3304, 0.3021, 0.3349, 0.3021, 0.3349, 0.3353, 0.3304, 0.3305, 0.4094, 0.2975, 0.4182])
me_cube.materials.append(mat_material)
me_cube.use_remesh_preserve_volume = False
me_cube.use_remesh_preserve_attributes = False
me_cube.use_mirror_vertex_groups = False
me_cube.update()

# ---- objects
ob_cube = bpy.data.objects.new('Cube', me_cube)
ob_light = bpy.data.objects.new('Light', light_light)
ob_camera = bpy.data.objects.new('Camera', cam_camera)

# ---- transforms, parenting, visibility, modifiers, constraints
ob_cube.location = (0.0, 0.0, 1.061)
ob_cube.scale = (1.0, 1.919, 1.0)
ob_cube.lock_rotations_4d = False
ob_cube.empty_display_type = 'ARROWS'
ob_cube.lineart.crease_threshold = 0.0
ob_light.location = (4.076, 1.005, 5.904)
ob_light.rotation_euler = (0.6503, 0.05522, 1.866)
ob_light.lock_rotations_4d = False
ob_light.empty_display_type = 'ARROWS'
ob_light.color = (0.0, 0.0, 0.0, 0.0)
ob_light.lineart.crease_threshold = 0.0
ob_camera.location = (7.359, -6.926, 4.958)
ob_camera.rotation_euler = (1.109, 0.0, 0.8149)
ob_camera.lock_rotations_4d = False
ob_camera.empty_display_type = 'ARROWS'
ob_camera.color = (0.0, 0.0, 0.0, 0.0)
ob_camera.display_type = 'WIRE'
ob_camera.lineart.crease_threshold = 0.0

# ---- collection membership
col_collection.objects.link(ob_cube)
col_collection.objects.link(ob_light)
col_collection.objects.link(ob_camera)

# ---- scene / render settings (as saved in the file)
scene.camera = ob_camera
scene.frame_start = 1; scene.frame_end = 250; scene.frame_set(1)
scene.render.engine = 'BLENDER_EEVEE_NEXT'
scene.cycles.use_denoising = False
scene.cycles.samples = 128
scene.cycles.sampling_pattern = 'TABULATED_SOBOL'
scene.cycles.use_adaptive_sampling = False
scene.cycles.use_light_tree = False
scene.view_settings.view_transform = 'Filmic'
bpy.context.view_layer.update()
